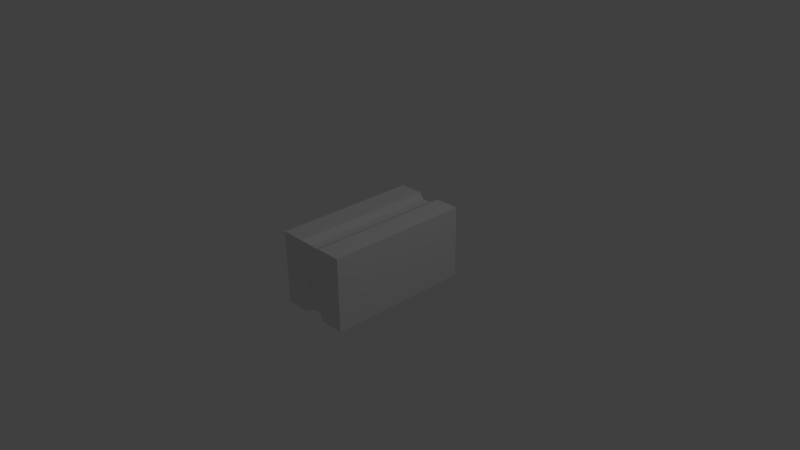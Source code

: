 # Source: block_1.blend  (saved by Blender 2.72.0; exported with 4.5.12 LTS)
import bpy
from mathutils import Matrix  # noqa: F401  (used for matrix-valued properties, if any)

bpy.ops.wm.read_factory_settings(use_empty=True)
scene = bpy.context.scene
scene.name = 'Scene'

# ---- collections
col_collection_1 = bpy.data.collections.new('Collection 1'); scene.collection.children.link(col_collection_1)

# ---- materials (node trees are filled in below, after node groups)
mat_material = bpy.data.materials.new('Material')
mat_material.alpha_threshold = 0.0
mat_material.use_transparent_shadow = False
mat_material.roughness = 0.5
mat_material.line_color = (0.0, 0.0, 0.0, 1.0)

# ---- material node trees

# ---- world
world_world = bpy.data.worlds.new('World'); scene.world = world_world
world_world.color = (0.05088, 0.05088, 0.05088)
world_world.use_sun_shadow = False
world_world.sun_shadow_jitter_overblur = 0.0
world_world.cycles.sampling_method = 'MANUAL'
world_world.cycles.sample_map_resolution = 256

# ---- cameras
cam_camera = bpy.data.cameras.new('Camera')
cam_camera.clip_end = 100.0
cam_camera.lens = 35.0
cam_camera.sensor_width = 32.0
cam_camera.sensor_height = 18.0
cam_camera.ortho_scale = 7.314
cam_camera.dof.focus_distance = 0.0
cam_camera.dof.aperture_fstop = 128.0

# ---- lights
light_lamp = bpy.data.lights.new('Lamp', 'POINT')
light_lamp.transmission_factor = 0.0
light_lamp.cutoff_distance = 30.0
light_lamp.energy = 100.0
light_lamp.shadow_buffer_clip_start = 1.001
light_lamp.shadow_soft_size = 0.1
light_lamp.shadow_maximum_resolution = 0.006
light_lamp.use_absolute_resolution = True
light_lamp.cycles.use_multiple_importance_sampling = False

# ---- meshes
me_cube = bpy.data.meshes.new('Cube')
me_cube.from_pydata([(0.5, 1.0, -0.5), (0.5, -1.0, -0.5), (-0.5, -1.0, -0.5), (-0.5, 1.0, -0.5), (0.5, 1.0, 0.5), (0.5, -1.0, 0.5), (-0.5, -1.0, 0.5), (-0.5, 1.0, 0.5), (0.5, 0.1667, -0.5), (0.5, -0.1667, -0.5), (0.1667, 1.0, -0.5), (-0.1667, 1.0, -0.5), (0.5, 1.0, -0.1667), (0.5, 1.0, 0.1667), (0.1667, -1.0, -0.5), (-0.1667, -1.0, -0.5), (0.5, -1.0, -0.1667), (0.5, -1.0, 0.1667), (-0.5, -0.1667, -0.5), (-0.5, 0.1667, -0.5), (-0.5, -1.0, -0.1667), (-0.5, -1.0, 0.1667), (-0.5, 1.0, -0.1667), (-0.5, 1.0, 0.1667), (0.5, 0.1667, 0.5), (0.5, -0.1667, 0.5), (0.1667, 1.0, 0.5), (-0.1667, 1.0, 0.5), (0.1667, -1.0, 0.5), (-0.1667, -1.0, 0.5), (-0.5, -0.1667, 0.5), (-0.5, 0.1667, 0.5), (0.1667, 0.1667, -0.5), (-0.1667, 0.1667, -0.5), (0.1667, -0.1667, -0.5), (-0.1667, -0.1667, -0.5), (0.1667, 0.1667, 0.5), (0.1667, -0.1667, 0.5), (-0.1667, 0.1667, 0.5), (-0.1667, -0.1667, 0.5), (0.5, 0.1667, -0.1667), (0.5, -0.1667, -0.1667), (0.5, 0.1667, 0.1667), (0.5, -0.1667, 0.1667), (0.1667, -1.0, -0.1667), (-0.1667, -1.0, -0.1667), (0.1667, -1.0, 0.1667), (-0.1667, -1.0, 0.1667), (-0.5, -0.1667, -0.1667), (-0.5, 0.1667, -0.1667), (-0.5, -0.1667, 0.1667), (-0.5, 0.1667, 0.1667), (0.1667, 1.0, 0.1667), (-0.1667, 1.0, 0.1667), (0.1667, 1.0, -0.1667), (-0.1667, 1.0, -0.1667), (0.05, 0.95, -0.45), (-0.05, 0.95, -0.45), (0.05, -0.95, -0.45), (-0.05, -0.95, -0.45), (0.05, 0.95, 0.45), (-0.05, 0.95, 0.45), (0.05, -0.95, 0.45), (-0.05, -0.95, 0.45), (0.05, 0.15, -0.45), (-0.05, 0.15, -0.45), (0.05, -0.15, -0.45), (-0.05, -0.15, -0.45), (-0.05, 0.15, 0.45), (0.05, 0.15, 0.45), (-0.05, -0.15, 0.45), (0.05, -0.15, 0.45), (0.05, -0.95, -0.15), (-0.05, -0.95, -0.15), (0.05, -0.95, 0.15), (-0.05, -0.95, 0.15), (0.05, 0.95, 0.15), (-0.05, 0.95, 0.15), (0.05, 0.95, -0.15), (-0.05, 0.95, -0.15)], [], [(35, 15, 2, 18), (39, 30, 6, 29), (43, 25, 5, 17), (47, 29, 6, 21), (51, 31, 7, 23), (55, 11, 3, 22), (11, 33, 19, 3), (33, 35, 18, 19), (0, 8, 32, 10), (57, 65, 33, 11), (8, 9, 34, 32), (65, 67, 35, 33), (9, 1, 14, 34), (67, 59, 15, 35), (25, 37, 28, 5), (70, 39, 29, 63), (4, 26, 36, 24), (24, 36, 37, 25), (61, 27, 38, 68), (68, 38, 39, 70), (27, 7, 31, 38), (38, 31, 30, 39), (9, 41, 16, 1), (41, 43, 17, 16), (0, 12, 40, 8), (8, 40, 41, 9), (12, 13, 42, 40), (40, 42, 43, 41), (13, 4, 24, 42), (42, 24, 25, 43), (15, 45, 20, 2), (45, 47, 21, 20), (1, 16, 44, 14), (59, 73, 45, 15), (16, 17, 46, 44), (73, 75, 47, 45), (17, 5, 28, 46), (75, 63, 29, 47), (19, 49, 22, 3), (49, 51, 23, 22), (2, 20, 48, 18), (18, 48, 49, 19), (20, 21, 50, 48), (48, 50, 51, 49), (21, 6, 30, 50), (50, 30, 31, 51), (27, 53, 23, 7), (53, 55, 22, 23), (4, 13, 52, 26), (61, 77, 53, 27), (13, 12, 54, 52), (77, 79, 55, 53), (12, 0, 10, 54), (79, 57, 11, 55), (10, 32, 64, 56), (56, 64, 65, 57), (32, 34, 66, 64), (64, 66, 67, 65), (34, 14, 58, 66), (66, 58, 59, 67), (37, 71, 62, 28), (71, 70, 63, 62), (26, 60, 69, 36), (60, 61, 68, 69), (36, 69, 71, 37), (69, 68, 70, 71), (14, 44, 72, 58), (58, 72, 73, 59), (44, 46, 74, 72), (72, 74, 75, 73), (46, 28, 62, 74), (74, 62, 63, 75), (26, 52, 76, 60), (60, 76, 77, 61), (52, 54, 78, 76), (76, 78, 79, 77), (54, 10, 56, 78), (78, 56, 57, 79)])
_uv = me_cube.uv_layers.new(name='UVMap')
_uv.uv.foreach_set('vector', [0.4167, 0.4167, 0.4167, 2.98e-08, 0.25, 5.96e-08, 0.25, 0.4167, 0.4167, 0.4167, 0.25, 0.4167, 0.25, 5.96e-08, 0.4167, 0.0, 0.4167, 0.5833, 0.4167, 0.75, -1.788e-07, 0.75, -1.192e-07, 0.5833, 0.4167, 0.5833, 0.4167, 0.75, 0.25, 0.75, 0.25, 0.5833, 0.5833, 0.5833, 0.5833, 0.75, 1.0, 0.75, 1.0, 0.5833, 0.4167, 0.4167, 0.4167, 0.25, 0.25, 0.25, 0.25, 0.4167, 0.4167, 0.0, 0.4167, -0.4167, 0.25, -0.4167, 0.25, 0.0, 0.4167, 0.5833, 0.4167, 0.4167, 0.25, 0.4167, 0.25, 0.5833, 0.75, 0.0, 0.75, -0.4167, 0.5833, -0.4167, 0.5833, 0.0, 0.475, 0.975, 0.475, 0.575, 0.4167, 0.5833, 0.4167, 1.0, 0.75, 0.5833, 0.75, 0.4167, 0.5833, 0.4167, 0.5833, 0.5833, 0.475, 0.575, 0.475, 0.425, 0.4167, 0.4167, 0.4167, 0.5833, 0.75, 0.4167, 0.75, 0.0, 0.5833, 0.0, 0.5833, 0.4167, 0.475, 0.425, 0.475, 0.025, 0.4167, 2.98e-08, 0.4167, 0.4167, 0.75, 0.4167, 0.5833, 0.4167, 0.5833, -1.192e-07, 0.75, -1.788e-07, 0.475, 0.425, 0.4167, 0.4167, 0.4167, 0.0, 0.475, 0.025, 0.75, 1.0, 0.5833, 1.0, 0.5833, 0.5833, 0.75, 0.5833, 0.75, 0.5833, 0.5833, 0.5833, 0.5833, 0.4167, 0.75, 0.4167, 0.475, 0.975, 0.4167, 1.0, 0.4167, 0.5833, 0.475, 0.575, 0.475, 0.575, 0.4167, 0.5833, 0.4167, 0.4167, 0.475, 0.425, 0.4167, 1.0, 0.25, 1.0, 0.25, 0.5833, 0.4167, 0.5833, 0.4167, 0.5833, 0.25, 0.5833, 0.25, 0.4167, 0.4167, 0.4167, 0.4167, 0.25, 0.4167, 0.4167, -5.96e-08, 0.4167, 0.0, 0.25, 0.4167, 0.4167, 0.4167, 0.5833, -1.192e-07, 0.5833, -5.96e-08, 0.4167, 0.0, 0.25, -5.96e-08, 0.4167, -0.4167, 0.4167, -0.4167, 0.25, 0.5833, 0.25, 0.5833, 0.4167, 0.4167, 0.4167, 0.4167, 0.25, 1.0, 0.4167, 1.0, 0.5833, 0.5833, 0.5833, 0.5833, 0.4167, 0.5833, 0.4167, 0.5833, 0.5833, 0.4167, 0.5833, 0.4167, 0.4167, 1.0, 0.5833, 1.0, 0.75, 0.5833, 0.75, 0.5833, 0.5833, 0.5833, 0.5833, 0.5833, 0.75, 0.4167, 0.75, 0.4167, 0.5833, 0.4167, 0.25, 0.4167, 0.4167, 0.25, 0.4167, 0.25, 0.25, 0.4167, 0.4167, 0.4167, 0.5833, 0.25, 0.5833, 0.25, 0.4167, 0.75, 0.25, 0.75, 0.4167, 0.5833, 0.4167, 0.5833, 0.25, 0.475, 0.275, 0.475, 0.425, 0.4167, 0.4167, 0.4167, 0.25, 0.75, 0.4167, 0.75, 0.5833, 0.5833, 0.5833, 0.5833, 0.4167, 0.475, 0.425, 0.475, 0.575, 0.4167, 0.5833, 0.4167, 0.4167, 0.75, 0.5833, 0.75, 0.75, 0.5833, 0.75, 0.5833, 0.5833, 0.475, 0.575, 0.475, 0.725, 0.4167, 0.75, 0.4167, 0.5833, 0.5833, 0.25, 0.5833, 0.4167, 1.0, 0.4167, 1.0, 0.25, 0.5833, 0.4167, 0.5833, 0.5833, 1.0, 0.5833, 1.0, 0.4167, 5.96e-08, 0.25, 5.96e-08, 0.4167, 0.4167, 0.4167, 0.4167, 0.25, 0.4167, 0.25, 0.4167, 0.4167, 0.5833, 0.4167, 0.5833, 0.25, 5.96e-08, 0.4167, 5.96e-08, 0.5833, 0.4167, 0.5833, 0.4167, 0.4167, 0.4167, 0.4167, 0.4167, 0.5833, 0.5833, 0.5833, 0.5833, 0.4167, 5.96e-08, 0.5833, 5.96e-08, 0.75, 0.4167, 0.75, 0.4167, 0.5833, 0.4167, 0.5833, 0.4167, 0.75, 0.5833, 0.75, 0.5833, 0.5833, 0.4167, 0.75, 0.4167, 0.5833, 0.25, 0.5833, 0.25, 0.75, 0.4167, 0.5833, 0.4167, 0.4167, 0.25, 0.4167, 0.25, 0.5833, 0.75, 0.75, 0.75, 0.5833, 0.5833, 0.5833, 0.5833, 0.75, 0.475, 0.725, 0.475, 0.575, 0.4167, 0.5833, 0.4167, 0.75, 0.75, 0.5833, 0.75, 0.4167, 0.5833, 0.4167, 0.5833, 0.5833, 0.475, 0.575, 0.475, 0.425, 0.4167, 0.4167, 0.4167, 0.5833, 0.75, 0.4167, 0.75, 0.25, 0.5833, 0.25, 0.5833, 0.4167, 0.475, 0.425, 0.475, 0.275, 0.4167, 0.25, 0.4167, 0.4167, 0.5833, 0.0, 0.5833, -0.4167, 0.525, -0.425, 0.525, -0.025, 0.525, 0.975, 0.525, 0.575, 0.475, 0.575, 0.475, 0.975, 0.5833, 0.5833, 0.5833, 0.4167, 0.525, 0.425, 0.525, 0.575, 0.525, 0.575, 0.525, 0.425, 0.475, 0.425, 0.475, 0.575, 0.5833, 0.4167, 0.5833, 0.0, 0.525, 0.025, 0.525, 0.425, 0.525, 0.425, 0.525, 0.025, 0.475, 0.025, 0.475, 0.425, 0.5833, 0.4167, 0.525, 0.425, 0.525, 0.025, 0.5833, -1.192e-07, 0.525, 0.425, 0.475, 0.425, 0.475, 0.025, 0.525, 0.025, 0.5833, 1.0, 0.525, 0.975, 0.525, 0.575, 0.5833, 0.5833, 0.525, 0.975, 0.475, 0.975, 0.475, 0.575, 0.525, 0.575, 0.5833, 0.5833, 0.525, 0.575, 0.525, 0.425, 0.5833, 0.4167, 0.525, 0.575, 0.475, 0.575, 0.475, 0.425, 0.525, 0.425, 0.5833, 0.25, 0.5833, 0.4167, 0.525, 0.425, 0.525, 0.275, 0.525, 0.275, 0.525, 0.425, 0.475, 0.425, 0.475, 0.275, 0.5833, 0.4167, 0.5833, 0.5833, 0.525, 0.575, 0.525, 0.425, 0.525, 0.425, 0.525, 0.575, 0.475, 0.575, 0.475, 0.425, 0.5833, 0.5833, 0.5833, 0.75, 0.525, 0.725, 0.525, 0.575, 0.525, 0.575, 0.525, 0.725, 0.475, 0.725, 0.475, 0.575, 0.5833, 0.75, 0.5833, 0.5833, 0.525, 0.575, 0.525, 0.725, 0.525, 0.725, 0.525, 0.575, 0.475, 0.575, 0.475, 0.725, 0.5833, 0.5833, 0.5833, 0.4167, 0.525, 0.425, 0.525, 0.575, 0.525, 0.575, 0.525, 0.425, 0.475, 0.425, 0.475, 0.575, 0.5833, 0.4167, 0.5833, 0.25, 0.525, 0.275, 0.525, 0.425, 0.525, 0.425, 0.525, 0.275, 0.475, 0.275, 0.475, 0.425])
me_cube.materials.append(mat_material)
me_cube.use_remesh_preserve_volume = False
me_cube.use_remesh_preserve_attributes = False
me_cube.use_mirror_vertex_groups = False
me_cube.update()

# ---- objects
ob_cube = bpy.data.objects.new('Cube', me_cube)
ob_lamp = bpy.data.objects.new('Lamp', light_lamp)
ob_camera = bpy.data.objects.new('Camera', cam_camera)

# ---- transforms, parenting, visibility, modifiers, constraints
ob_cube.location = (0.0, 0.0, 0.0)
ob_cube.lock_rotations_4d = False
ob_cube.empty_display_type = 'ARROWS'
ob_cube.lineart.crease_threshold = 0.0
ob_lamp.location = (4.076, 1.005, 5.904)
ob_lamp.rotation_euler = (0.6503, 0.05522, 1.866)
ob_lamp.lock_rotations_4d = False
ob_lamp.empty_display_type = 'ARROWS'
ob_lamp.color = (0.0, 0.0, 0.0, 0.0)
ob_lamp.lineart.crease_threshold = 0.0
ob_camera.location = (7.481, -6.508, 5.344)
ob_camera.rotation_euler = (1.109, 0.01082, 0.8149)
ob_camera.lock_rotations_4d = False
ob_camera.empty_display_type = 'ARROWS'
ob_camera.color = (0.0, 0.0, 0.0, 0.0)
ob_camera.display_type = 'WIRE'
ob_camera.lineart.crease_threshold = 0.0

# ---- collection membership
col_collection_1.objects.link(ob_cube)
col_collection_1.objects.link(ob_lamp)
col_collection_1.objects.link(ob_camera)

# ---- scene / render settings (as saved in the file)
scene.camera = ob_camera
scene.frame_start = 1; scene.frame_end = 250; scene.frame_set(1)
scene.render.engine = 'BLENDER_EEVEE_NEXT'
scene.render.resolution_percentage = 50
scene.render.dither_intensity = 0.0
scene.cycles.use_denoising = False
scene.cycles.samples = 10
scene.cycles.sampling_pattern = 'TABULATED_SOBOL'
scene.cycles.light_sampling_threshold = 0.0
scene.cycles.use_adaptive_sampling = False
scene.cycles.use_light_tree = False
scene.cycles.blur_glossy = 0.0
scene.cycles.pixel_filter_type = 'GAUSSIAN'
scene.cycles.sample_clamp_indirect = 0.0
scene.view_settings.view_transform = 'Standard'
bpy.context.view_layer.update()
